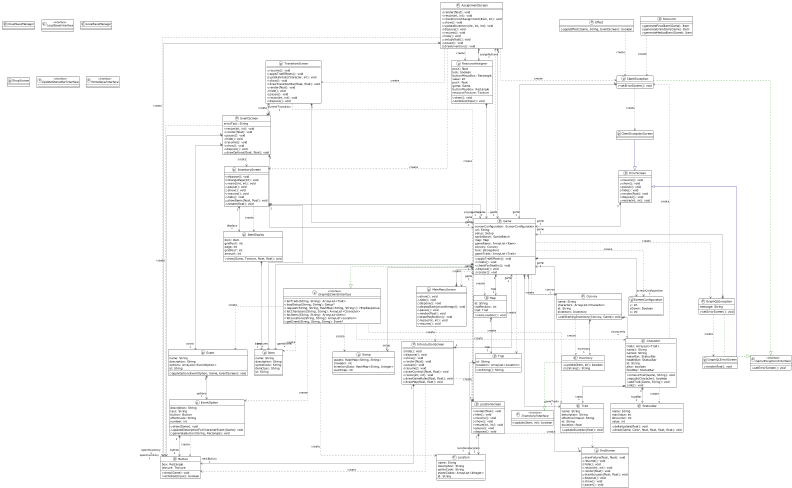

The diagram above was rendered by PlantUML. Its source (embedded in the PNG):
@startuml

!theme plain
top to bottom direction
skinparam linetype ortho

class AssignmentScreen {
  + render(float): void
  + resize(int, int): void
  - checkCorrectAssignment(Item, int): void
  + show(): void
  - updateInventory(int, int, int): void
  + dispose(): void
  + resume(): void
  + hide(): void
  - setupVitals(): void
  + pause(): void
  - drawInventory(): void
}
class Button {
  + draw(Game): void
  + isClicked(Input): boolean
   box: Rectangle
   texture: Texture
}
class Character {
  + removeTrait(Game, String): void
  + equals(Character): boolean
  + addTrait(Game, String): void
  + die(): void
   traits: ArrayList<Trait>
   name1: String
   name2: String
   waterBar: StatusBar
   healthBar: StatusBar
   id: String
   alive: boolean
   foodBar: StatusBar
}
class ClientException {
  + setErrorScreen(): void
}
class ClientExceptionScreen
class CloudSaveManager
class Convoy {
  + setStartingInventory(Convoy, Game): void
   name: String
   characters: ArrayList<Character>
   id: String
   inventory: Inventory
}
class Effect {
  + applyEffect(Game, String, EventScreen): boolean
}
class EndScreen {
  - drawFailure(float, float): void
  + resume(): void
  + hide(): void
  + resize(int, int): void
  + render(float): void
  - drawSuccess(float, float): void
  + dispose(): void
  + show(): void
  + pause(): void
}
class ErrorScreen {
  + resume(): void
  + show(): void
  + pause(): void
  + hide(): void
  + render(float): void
  + dispose(): void
  + resize(int, int): void
}
class Event {
  + applyOption(EventOption, Game, EventScreen): void
   name: String
   description: String
   options: ArrayList<EventOption>
   id: String
}
class EventOption {
  + draw(Game): void
  + updateDescriptionForCharacterEvent(Game): void
  + generateButton(String, Rectangle): void
   description: String
   text: String
   button: Button
   effectCode: String
   number: int
}
class EventScreen {
  + resize(int, int): void
  + render(float): void
  + pause(): void
  + hide(): void
  + resume(): void
  + show(): void
  + dispose(): void
  - drawOptions(float, float): void
   errorText: String
}
class Game {
  + applyTraitEffects(): void
  + create(): void
  + checkForDeaths(): void
  + dispose(): void
  + render(): void
   screenConfiguration: ScreenConfiguration
   url: String
   setup: Setup
   spriteBatch: SpriteBatch
   map: Map
   gameItems: ArrayList<Item>
   convoy: Convoy
   font: BitmapFont
   gameTraits: ArrayList<Trait>
}
interface GameExceptionInterface << interface >> {
  + setErrorScreen(): void
}
class GraphQLErrorScreen {
  + render(float): void
}
class GraphQLException {
  + setErrorScreen(): void
   message: String
}
interface GraphQlClientInterface << interface >> {
  + listTraits(String, String): ArrayList<Trait>
  + loadSetup(String, String): Setup?
  + request(String, String, HashMap<String, String>): HttpResponse
  + listCharacters(String, String): ArrayList<Character>
  + listItems(String, String): ArrayList<Item>
  + listLocations(String, String): ArrayList<Location>
  + getEvent(String, String, String): Event?
}
class IntroductionScreen {
  + hide(): void
  + dispose(): void
  + show(): void
  + render(float): void
  + pause(): void
  + resume(): void
  - drawContext(float, float): void
  + resize(int, int): void
  - drawGameRules(float, float): void
  - drawMap(float, float): void
}
class Inventory {
  + update(Item, int): boolean
  + toString(): String
}
interface InventoryInterface << interface >> {
  + update(Item, int): boolean
}
class InventoryScreen {
  + dispose(): void
  - changePage(int): void
  + resize(int, int): void
  + pause(): void
  + show(): void
  + resume(): void
  + hide(): void
  - drawItems(float, float): void
  + render(float): void
}
class Item {
   name: String
   description: String
   spriteCode: String
   itemClass: String
   id: String
}
class ItemDisplay {
  + draw(Game, Texture, float, float): void
   item: Item
   gridPosX: int
   page: int
   gridPosY: int
   amount: int
}
interface LoadSaveInterface << interface >>
class LocalSaveManager
class Location {
   name: String
   description: String
   spriteCode: String
   eventCodes: ArrayList<Integer>
   id: String
}
class LocationScreen {
  + render(float): void
  + hide(): void
  + resume(): void
  + show(): void
  + resize(int, int): void
  + pause(): void
  + dispose(): void
}
class MainMenuScreen {
  + show(): void
  + hide(): void
  + dispose(): void
  - displayBackgroundImage(): void
  + pause(): void
  + render(float): void
  - drawPlayButton(): void
  + resize(int, int): void
  + resume(): void
}
class Map {
  + nextLocation(): void
   id: String
   trailPosition: int
   trail: Trail
}
class Resource {
  + generateFoodItem(Game): Item
  + generateDrinkItem(Game): Item
  + generateMedicalItem(Game): Item
}
class ResourceAssigner {
  + draw(): void
  + isClicked(Input): void
   posX: float
   lock: boolean
   buttonMinusBox: Rectangle
   value: int
   posY: float
   game: Game
   buttonPlusBox: Rectangle
   resourceTexture: Texture
}
class ScreenConfiguration {
   y: int
   yDown: Boolean
   x: int
}
class Setup {
   assets: HashMap<String, String>
   travelers: int
   inventoryData: HashMap<String, Integer>
   eventCap: int
}
class ShopScreen
class StatusBar {
  + deltaUpdate(float): void
  + draw(Game, Color, float, float, float, float): void
   name: String
   maxValue: int
   idCounter: int
   value: int
}
class Trail {
  + toString(): String
   id: String
   locations: ArrayList<Location>
}
class Trait {
  + updateDuration(float): void
   name: String
   description: String
   effectCommand: String
   id: String
   duration: float
}
class TransitionScreen {
  + resume(): void
  - applyTraitEffects(): void
  - updateVitals(Character, int): void
  + show(): void
  - drawTransitionBar(float, float): void
  + render(float): void
  + hide(): void
  + pause(): void
  + resize(int, int): void
  + dispose(): void
}
interface UpdateStatusBarInterface << interface >>
interface WriteSaveInterface << interface >>

AssignmentScreen         "1" *-[#595959,plain]-> "openInventory\n1" Button                   
AssignmentScreen          -[#595959,dashed]->  Button                   : "«create»"
AssignmentScreen          -[#595959,dashed]->  ClientException          : "«create»"
AssignmentScreen         "1" *-[#595959,plain]-> "game\n1" Game                     
AssignmentScreen          -[#595959,dashed]->  InventoryScreen          : "«create»"
AssignmentScreen         "1" *-[#595959,plain]-> "assignButtons\n*" ResourceAssigner         
AssignmentScreen          -[#595959,dashed]->  ResourceAssigner         : "«create»"
AssignmentScreen          -[#595959,dashed]->  TransitionScreen         : "«create»"
Character                 -[#595959,dashed]->  ClientException          : "«create»"
Character                "1" *-[#595959,plain]-> "foodBar\n1" StatusBar                
Character                 -[#595959,dashed]->  StatusBar                : "«create»"
Character                "1" *-[#595959,plain]-> "traits\n*" Trait                    
ClientException           -[#595959,dashed]->  ClientExceptionScreen    : "«create»"
ClientException          "1" *-[#595959,plain]-> "game\n1" Game                     
ClientException           -[#008200,dashed]-^  GameExceptionInterface   
ClientExceptionScreen     -[#000082,plain]-^  ErrorScreen              
Convoy                   "1" *-[#595959,plain]-> "characters\n*" Character                
Convoy                   "1" *-[#595959,plain]-> "inventory\n1" Inventory                
Convoy                    -[#595959,dashed]->  Inventory                : "«create»"
Effect                    -[#595959,dashed]->  ClientException          : "«create»"
EndScreen                "1" *-[#595959,plain]-> "game\n1" Game                     
ErrorScreen              "1" *-[#595959,plain]-> "game\n1" Game                     
Event                    "1" *-[#595959,plain]-> "options\n*" EventOption              
EventOption              "1" *-[#595959,plain]-> "button\n1" Button                   
EventOption               -[#595959,dashed]->  Button                   : "«create»"
EventScreen               -[#595959,dashed]->  Button                   : "«create»"
EventScreen              "1" *-[#595959,plain]-> "openInventory\n1" Button                   
EventScreen              "1" *-[#595959,plain]-> "event\n1" Event                    
EventScreen              "1" *-[#595959,plain]-> "game\n1" Game                     
EventScreen               -[#595959,dashed]->  InventoryScreen          : "«create»"
EventScreen              "1" *-[#595959,plain]-> "currentTransition\n1" TransitionScreen         
Game                      -[#595959,dashed]->  Convoy                   : "«create»"
Game                     "1" *-[#595959,plain]-> "convoy\n1" Convoy                   
Game                      -[#595959,dashed]->  GraphQLException         : "«create»"
Game                      -[#008200,dashed]-^  GraphQlClientInterface   
Game                     "1" *-[#595959,plain]-> "gameItems\n*" Item                     
Game                      -[#595959,dashed]->  MainMenuScreen           : "«create»"
Game                      -[#595959,dashed]->  Map                      : "«create»"
Game                     "1" *-[#595959,plain]-> "map\n1" Map                      
Game                      -[#595959,dashed]->  ScreenConfiguration      : "«create»"
Game                     "1" *-[#595959,plain]-> "screenConfiguration\n1" ScreenConfiguration      
Game                     "1" *-[#595959,plain]-> "setup\n1" Setup                    
Game                      -[#595959,dashed]->  Trail                    : "«create»"
Game                     "1" *-[#595959,plain]-> "gameTraits\n*" Trait                    
GraphQLErrorScreen        -[#000082,plain]-^  ErrorScreen              
GraphQLException         "1" *-[#595959,plain]-> "game\n1" Game                     
GraphQLException          -[#008200,dashed]-^  GameExceptionInterface   
GraphQLException          -[#595959,dashed]->  GraphQLErrorScreen       : "«create»"
GraphQlClientInterface    -[#595959,dashed]->  Character                : "«create»"
GraphQlClientInterface    -[#595959,dashed]->  Event                    : "«create»"
GraphQlClientInterface    -[#595959,dashed]->  EventOption              : "«create»"
GraphQlClientInterface    -[#595959,dashed]->  Item                     : "«create»"
GraphQlClientInterface    -[#595959,dashed]->  Location                 : "«create»"
GraphQlClientInterface    -[#595959,dashed]->  Setup                    : "«create»"
GraphQlClientInterface    -[#595959,dashed]->  Trait                    : "«create»"
IntroductionScreen       "1" *-[#595959,plain]-> "nextButton\n1" Button                   
IntroductionScreen        -[#595959,dashed]->  Button                   : "«create»"
IntroductionScreen       "1" *-[#595959,plain]-> "game\n1" Game                     
IntroductionScreen        -[#595959,dashed]->  LocationScreen           : "«create»"
Inventory                 -[#008200,dashed]-^  InventoryInterface       
InventoryScreen          "1" *-[#595959,plain]-> "game\n1" Game                     
InventoryScreen          "1" *-[#595959,plain]-> "textures\n*" Item                     
InventoryScreen          "1" *-[#595959,plain]-> "displays\n*" ItemDisplay              
InventoryScreen           -[#595959,dashed]->  ItemDisplay              : "«create»"
ItemDisplay              "1" *-[#595959,plain]-> "item\n1" Item                     
LocationScreen            -[#595959,dashed]->  AssignmentScreen         : "«create»"
LocationScreen            -[#595959,dashed]->  EndScreen                : "«create»"
LocationScreen           "1" *-[#595959,plain]-> "game\n1" Game                     
LocationScreen           "1" *-[#595959,plain]-> "location\n1" Location                 
MainMenuScreen           "1" *-[#595959,plain]-> "game\n1" Game                     
MainMenuScreen            -[#595959,dashed]->  IntroductionScreen       : "«create»"
Map                      "1" *-[#595959,plain]-> "trail\n1" Trail                    
Resource                  -[#595959,dashed]->  ClientException          : "«create»"
ResourceAssigner         "1" *-[#595959,plain]-> "game\n1" Game                     
Trail                    "1" *-[#595959,plain]-> "locations\n*" Location                 
TransitionScreen          -[#595959,dashed]->  EventScreen              : "«create»"
TransitionScreen         "1" *-[#595959,plain]-> "game\n1" Game                     
TransitionScreen          -[#595959,dashed]->  LocationScreen           : "«create»"
@enduml